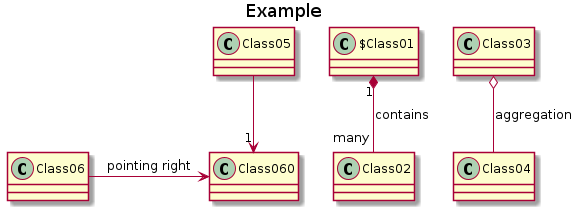

The diagram above was rendered by PlantUML. Its source (embedded in the PNG):
@startuml
title Example

' https://plantuml.com/class-diagram
$Class01 "1" *-- "many" Class02 : contains
Class03 o-- Class04 : aggregation
Class05 --> "1" Class060
Class06 -> Class060 : pointing right
@enduml